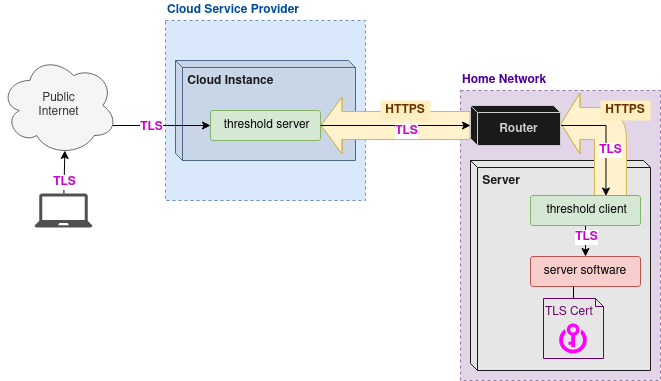

The diagram above was exported from draw.io. Its source (the exported page's mxGraphModel, read from the mxfile embedded in the PNG):
<mxGraphModel dx="1126" dy="774" grid="1" gridSize="10" guides="1" tooltips="1" connect="1" arrows="1" fold="1" page="1" pageScale="1" pageWidth="850" pageHeight="1100" math="0" shadow="0">
  <root>
    <mxCell id="0" />
    <mxCell id="1" parent="0" />
    <mxCell id="z728ISuw6I49PJJNfo_8-1" value="" style="rounded=0;whiteSpace=wrap;html=1;dashed=1;fillColor=#dae8fc;strokeColor=#6c8ebf;" parent="1" vertex="1">
      <mxGeometry x="180" y="40" width="200" height="180" as="geometry" />
    </mxCell>
    <mxCell id="z728ISuw6I49PJJNfo_8-2" value="" style="rounded=0;whiteSpace=wrap;html=1;dashed=1;fillColor=#e1d5e7;strokeColor=#9673a6;" parent="1" vertex="1">
      <mxGeometry x="475" y="110" width="200" height="290" as="geometry" />
    </mxCell>
    <mxCell id="z728ISuw6I49PJJNfo_8-3" value="&lt;div align=&quot;left&quot;&gt;&lt;font color=&quot;#004C99&quot;&gt;Cloud Service Provider&lt;br&gt;&lt;/font&gt;&lt;/div&gt;" style="text;strokeColor=none;fillColor=none;align=left;verticalAlign=middle;rounded=0;dashed=1;fontStyle=1;fontColor=#003366;html=1;whiteSpace=wrap;" parent="1" vertex="1">
      <mxGeometry x="180" y="20" width="140" height="20" as="geometry" />
    </mxCell>
    <mxCell id="z728ISuw6I49PJJNfo_8-4" value="&lt;font color=&quot;#4C0099&quot;&gt;Home Network&lt;br&gt;&lt;/font&gt;" style="text;strokeColor=none;fillColor=none;align=left;verticalAlign=middle;rounded=0;dashed=1;fontStyle=1;fontColor=#003366;html=1;whiteSpace=wrap;" parent="1" vertex="1">
      <mxGeometry x="475" y="90" width="140" height="20" as="geometry" />
    </mxCell>
    <mxCell id="z728ISuw6I49PJJNfo_8-6" value="&lt;b&gt;&lt;font color=&quot;#1A1A1A&quot;&gt;&amp;nbsp;Server&lt;/font&gt;&lt;/b&gt;" style="shape=cube;whiteSpace=wrap;html=1;boundedLbl=1;backgroundOutline=1;strokeColor=#1A1A1A;strokeWidth=1;fillColor=#E6E6E6;fontColor=#003366;align=left;size=7;verticalAlign=top;" parent="1" vertex="1">
      <mxGeometry x="485" y="180" width="180" height="210" as="geometry" />
    </mxCell>
    <mxCell id="z728ISuw6I49PJJNfo_8-7" value="&lt;b&gt;&lt;font color=&quot;#1A1A1A&quot;&gt;&amp;nbsp;Cloud Instance&lt;br&gt;&lt;/font&gt;&lt;/b&gt;" style="shape=cube;whiteSpace=wrap;html=1;boundedLbl=1;backgroundOutline=1;strokeColor=#4E668A;strokeWidth=1;fillColor=#C9D6E8;align=left;size=7;verticalAlign=top;" parent="1" vertex="1">
      <mxGeometry x="190" y="80" width="180" height="100" as="geometry" />
    </mxCell>
    <mxCell id="z728ISuw6I49PJJNfo_8-9" value="&amp;nbsp;threshold server" style="rounded=1;whiteSpace=wrap;html=1;strokeColor=#82b366;strokeWidth=1;fillColor=#d5e8d4;align=center;arcSize=8;" parent="1" vertex="1">
      <mxGeometry x="225" y="130" width="110" height="30" as="geometry" />
    </mxCell>
    <mxCell id="z728ISuw6I49PJJNfo_8-18" value="" style="shape=flexArrow;endArrow=classic;html=1;fontColor=#003366;endWidth=28;endSize=6;width=32;fillColor=#fff2cc;strokeColor=#d6b656;" parent="1" edge="1">
      <mxGeometry width="50" height="50" relative="1" as="geometry">
        <mxPoint x="625" y="220" as="sourcePoint" />
        <mxPoint x="575" y="143" as="targetPoint" />
        <Array as="points">
          <mxPoint x="625" y="143" />
        </Array>
      </mxGeometry>
    </mxCell>
    <mxCell id="z728ISuw6I49PJJNfo_8-19" value="" style="shape=flexArrow;endArrow=classic;html=1;fontColor=#003366;endWidth=28;endSize=6.67;width=28;fillColor=#fff2cc;strokeColor=#d6b656;" parent="1" edge="1">
      <mxGeometry width="50" height="50" relative="1" as="geometry">
        <mxPoint x="485" y="145" as="sourcePoint" />
        <mxPoint x="335" y="145" as="targetPoint" />
        <Array as="points">
          <mxPoint x="385" y="145" />
        </Array>
      </mxGeometry>
    </mxCell>
    <mxCell id="z728ISuw6I49PJJNfo_8-35" style="edgeStyle=orthogonalEdgeStyle;rounded=0;html=1;exitX=0.5;exitY=1;entryX=0.5;entryY=0;jettySize=auto;orthogonalLoop=1;fillColor=#ffffff;fontColor=#663300;" parent="1" source="z728ISuw6I49PJJNfo_8-8" target="z728ISuw6I49PJJNfo_8-34" edge="1">
      <mxGeometry relative="1" as="geometry" />
    </mxCell>
    <mxCell id="z728ISuw6I49PJJNfo_8-51" value="&lt;font color=&quot;#CC00CC&quot;&gt;&lt;b&gt;TLS&lt;/b&gt;&lt;/font&gt;" style="text;html=1;resizable=0;points=[];align=center;verticalAlign=middle;labelBackgroundColor=#ffffff;fontColor=#663300;" parent="z728ISuw6I49PJJNfo_8-35" vertex="1" connectable="0">
      <mxGeometry x="0.2613" relative="1" as="geometry">
        <mxPoint y="-8.5" as="offset" />
      </mxGeometry>
    </mxCell>
    <mxCell id="z728ISuw6I49PJJNfo_8-8" value="&amp;nbsp;threshold client" style="rounded=1;whiteSpace=wrap;html=1;strokeColor=#82b366;strokeWidth=1;fillColor=#d5e8d4;align=center;arcSize=8;" parent="1" vertex="1">
      <mxGeometry x="545" y="215" width="110" height="30" as="geometry" />
    </mxCell>
    <mxCell id="z728ISuw6I49PJJNfo_8-20" value="HTTPS" style="text;html=1;strokeColor=none;fillColor=#FFEEBF;align=center;verticalAlign=middle;whiteSpace=wrap;rounded=0;fontColor=#663300;fontStyle=1" parent="1" vertex="1">
      <mxGeometry x="395" y="120" width="50" height="20" as="geometry" />
    </mxCell>
    <mxCell id="z728ISuw6I49PJJNfo_8-23" value="HTTPS" style="text;html=1;strokeColor=none;fillColor=#FFEEBF;align=center;verticalAlign=middle;whiteSpace=wrap;rounded=0;fontColor=#663300;fontStyle=1" parent="1" vertex="1">
      <mxGeometry x="615" y="120" width="50" height="20" as="geometry" />
    </mxCell>
    <mxCell id="z728ISuw6I49PJJNfo_8-26" style="edgeStyle=orthogonalEdgeStyle;rounded=0;html=1;exitX=0.96;exitY=0.7;exitPerimeter=0;entryX=0;entryY=0.5;jettySize=auto;orthogonalLoop=1;fillColor=#ffffff;fontColor=#663300;" parent="1" source="z728ISuw6I49PJJNfo_8-25" target="z728ISuw6I49PJJNfo_8-9" edge="1">
      <mxGeometry relative="1" as="geometry" />
    </mxCell>
    <mxCell id="z728ISuw6I49PJJNfo_8-27" value="&lt;font color=&quot;#CC00CC&quot;&gt;&lt;b&gt;TLS&lt;/b&gt;&lt;/font&gt;" style="text;html=1;resizable=0;points=[];align=center;verticalAlign=middle;labelBackgroundColor=#ffffff;fontColor=#663300;" parent="z728ISuw6I49PJJNfo_8-26" vertex="1" connectable="0">
      <mxGeometry x="-0.2245" y="-1" relative="1" as="geometry">
        <mxPoint as="offset" />
      </mxGeometry>
    </mxCell>
    <mxCell id="z728ISuw6I49PJJNfo_8-25" value="&lt;div&gt;Public&lt;/div&gt;&lt;div&gt;Internet&lt;/div&gt;" style="ellipse;shape=cloud;whiteSpace=wrap;html=1;strokeColor=#666666;strokeWidth=1;fillColor=#f5f5f5;align=center;fontColor=#333333;" parent="1" vertex="1">
      <mxGeometry x="15" y="75" width="117" height="100" as="geometry" />
    </mxCell>
    <mxCell id="z728ISuw6I49PJJNfo_8-30" style="edgeStyle=orthogonalEdgeStyle;rounded=0;html=1;jettySize=auto;orthogonalLoop=1;fillColor=#ffffff;fontColor=#663300;entryX=0;entryY=0.5;" parent="1" target="z728ISuw6I49PJJNfo_8-5" edge="1">
      <mxGeometry relative="1" as="geometry">
        <mxPoint x="625" y="220" as="targetPoint" />
        <mxPoint x="335" y="145" as="sourcePoint" />
      </mxGeometry>
    </mxCell>
    <mxCell id="z728ISuw6I49PJJNfo_8-31" value="&lt;font color=&quot;#CC00CC&quot;&gt;&lt;b&gt;TLS&lt;/b&gt;&lt;/font&gt;" style="text;html=1;resizable=0;points=[];align=center;verticalAlign=middle;labelBackgroundColor=#ffffff;fontColor=#663300;" parent="z728ISuw6I49PJJNfo_8-30" vertex="1" connectable="0">
      <mxGeometry x="-0.6527" y="1" relative="1" as="geometry">
        <mxPoint x="59" y="6" as="offset" />
      </mxGeometry>
    </mxCell>
    <mxCell id="z728ISuw6I49PJJNfo_8-32" style="edgeStyle=orthogonalEdgeStyle;rounded=0;html=1;exitX=1;exitY=0.5;entryX=0.686;entryY=0.017;jettySize=auto;orthogonalLoop=1;fillColor=#ffffff;fontColor=#663300;entryPerimeter=0;" parent="1" source="z728ISuw6I49PJJNfo_8-5" target="z728ISuw6I49PJJNfo_8-8" edge="1">
      <mxGeometry relative="1" as="geometry" />
    </mxCell>
    <mxCell id="z728ISuw6I49PJJNfo_8-33" value="&lt;font color=&quot;#CC00CC&quot;&gt;&lt;b&gt;TLS&lt;/b&gt;&lt;/font&gt;" style="text;html=1;resizable=0;points=[];align=center;verticalAlign=middle;labelBackgroundColor=#ffffff;fontColor=#663300;" parent="z728ISuw6I49PJJNfo_8-32" vertex="1" connectable="0">
      <mxGeometry x="-0.1382" y="-21" relative="1" as="geometry">
        <mxPoint x="25.5" y="20" as="offset" />
      </mxGeometry>
    </mxCell>
    <mxCell id="z728ISuw6I49PJJNfo_8-5" value="&lt;font color=&quot;#CCCCCC&quot;&gt;&lt;b&gt;Router&lt;/b&gt;&lt;/font&gt;" style="shape=cube;whiteSpace=wrap;html=1;boundedLbl=1;backgroundOutline=1;fontColor=#003366;align=center;fillColor=#1A1A1A;strokeColor=#CCCCCC;strokeWidth=1;size=7;" parent="1" vertex="1">
      <mxGeometry x="485" y="125" width="90" height="40" as="geometry" />
    </mxCell>
    <mxCell id="z728ISuw6I49PJJNfo_8-34" value="server software" style="rounded=1;whiteSpace=wrap;html=1;strokeColor=#b85450;strokeWidth=1;fillColor=#f8cecc;align=center;arcSize=8;" parent="1" vertex="1">
      <mxGeometry x="545" y="276" width="110" height="30" as="geometry" />
    </mxCell>
    <mxCell id="z728ISuw6I49PJJNfo_8-36" value="" style="shadow=0;dashed=0;html=1;strokeColor=none;fillColor=#505050;labelPosition=center;verticalLabelPosition=bottom;verticalAlign=top;outlineConnect=0;align=center;shape=mxgraph.office.devices.laptop;fontColor=#663300;" parent="1" vertex="1">
      <mxGeometry x="49" y="213" width="58" height="34" as="geometry" />
    </mxCell>
    <mxCell id="z728ISuw6I49PJJNfo_8-37" value="" style="endArrow=classic;html=1;fillColor=#ffffff;fontColor=#663300;entryX=0.55;entryY=0.95;entryPerimeter=0;" parent="1" source="z728ISuw6I49PJJNfo_8-36" target="z728ISuw6I49PJJNfo_8-25" edge="1">
      <mxGeometry width="50" height="50" relative="1" as="geometry">
        <mxPoint x="15" y="420" as="sourcePoint" />
        <mxPoint x="65" y="370" as="targetPoint" />
      </mxGeometry>
    </mxCell>
    <mxCell id="z728ISuw6I49PJJNfo_8-49" value="&lt;font color=&quot;#CC00CC&quot;&gt;&lt;b&gt;TLS&lt;/b&gt;&lt;/font&gt;" style="text;html=1;resizable=0;points=[];align=center;verticalAlign=middle;labelBackgroundColor=#ffffff;fontColor=#663300;" parent="z728ISuw6I49PJJNfo_8-37" vertex="1" connectable="0">
      <mxGeometry x="-0.4422" relative="1" as="geometry">
        <mxPoint as="offset" />
      </mxGeometry>
    </mxCell>
    <mxCell id="z728ISuw6I49PJJNfo_8-48" value="" style="endArrow=none;html=1;fillColor=#ffffff;fontColor=#663300;exitX=0.391;exitY=1;exitPerimeter=0;entryX=0.5;entryY=0;" parent="1" source="z728ISuw6I49PJJNfo_8-34" target="z728ISuw6I49PJJNfo_8-45" edge="1">
      <mxGeometry width="50" height="50" relative="1" as="geometry">
        <mxPoint x="15" y="560" as="sourcePoint" />
        <mxPoint x="65" y="510" as="targetPoint" />
      </mxGeometry>
    </mxCell>
    <mxCell id="z728ISuw6I49PJJNfo_8-50" value="" style="group" parent="1" vertex="1" connectable="0">
      <mxGeometry x="558" y="318" width="60" height="60" as="geometry" />
    </mxCell>
    <mxCell id="z728ISuw6I49PJJNfo_8-45" value="&lt;font color=&quot;#660066&quot;&gt;TLS Cert&lt;br&gt;&lt;/font&gt;" style="shape=note;whiteSpace=wrap;html=1;backgroundOutline=1;strokeColor=#660066;strokeWidth=1;fillColor=#E6E6E6;fontColor=#663300;align=left;size=8;verticalAlign=top;" parent="z728ISuw6I49PJJNfo_8-50" vertex="1">
      <mxGeometry width="60" height="60" as="geometry" />
    </mxCell>
    <mxCell id="z728ISuw6I49PJJNfo_8-38" value="" style="shadow=0;dashed=0;html=1;strokeColor=none;labelPosition=center;verticalLabelPosition=bottom;verticalAlign=top;align=center;shape=mxgraph.mscae.cloud.key_vault;fillColor=#FF00FF;fontColor=#663300;" parent="z728ISuw6I49PJJNfo_8-50" vertex="1">
      <mxGeometry x="14.5" y="25" width="30" height="30" as="geometry" />
    </mxCell>
  </root>
</mxGraphModel>